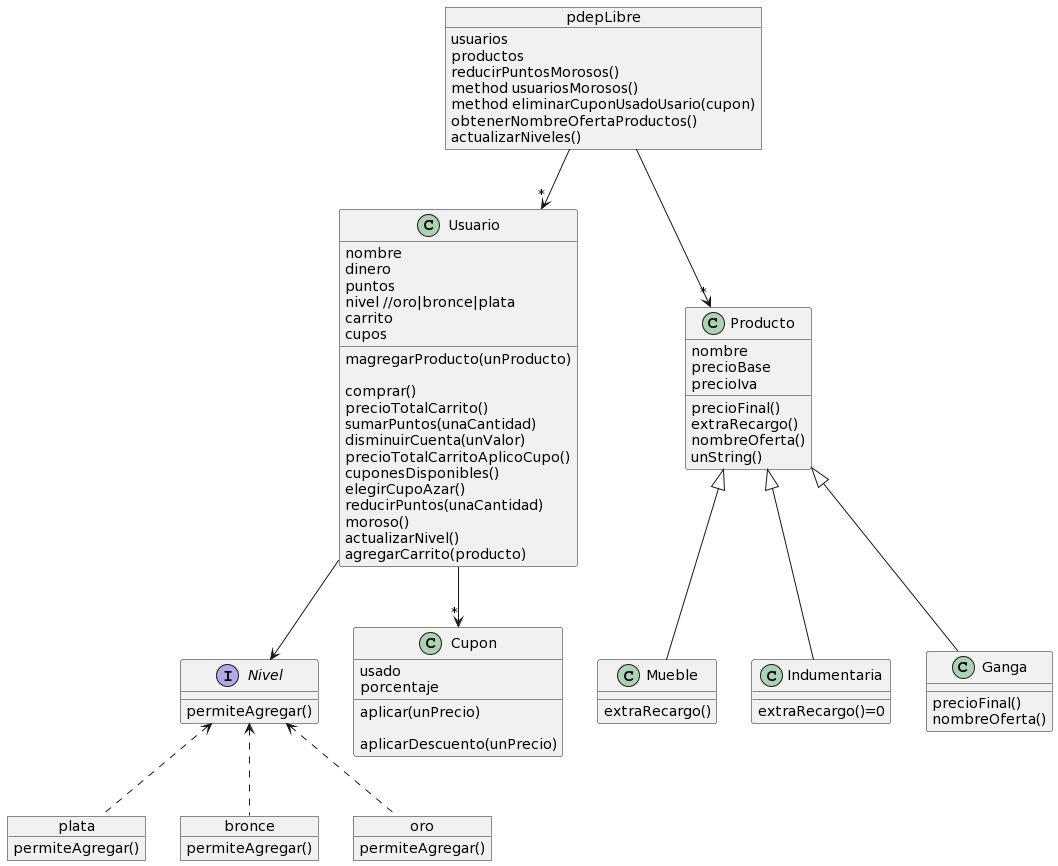

The diagram above was rendered by PlantUML. Its source (embedded in the PNG):
@startuml
object pdepLibre {
usuarios
productos
	
reducirPuntosMorosos()
method usuariosMorosos() 
	
method eliminarCuponUsadoUsario(cupon)
	
obtenerNombreOfertaProductos()
	
actualizarNiveles()
	 		
}


class Producto{
nombre
precioBase
precioIva 
precioFinal()
extraRecargo()	
nombreOferta()
unString() 
	
}

class Mueble{
extraRecargo()
	
}

class Indumentaria{
extraRecargo()=0
}

class Ganga {
precioFinal()
nombreOferta()
}

class Usuario{
	nombre 
	dinero
	puntos 
	nivel //oro|bronce|plata
	carrito 
	cupos 
	
	magregarProducto(unProducto)
	
	comprar()
	precioTotalCarrito()
        sumarPuntos(unaCantidad)
        disminuirCuenta(unValor)
        precioTotalCarritoAplicoCupo()
    
   
        cuponesDisponibles()
        elegirCupoAzar()
        reducirPuntos(unaCantidad)
        moroso()
        actualizarNivel() 
        agregarCarrito(producto)
	
	 
}

interface Nivel{
permiteAgregar()
}

object plata{
permiteAgregar()
	
}

object bronce{
permiteAgregar() 
}

object oro{
permiteAgregar()
}

class Cupon {
	usado
	porcentaje
	
	aplicar(unPrecio)
	
	aplicarDescuento(unPrecio)
	
}




Producto"*"<-u- pdepLibre
Usuario"*"<-u- pdepLibre
Producto<|--Ganga
Producto <|-- Mueble
Producto <|-- Indumentaria
Nivel <..oro
Nivel <..plata
Nivel <..bronce
Nivel <-u- Usuario
Cupon "*"<-u- Usuario
@enduml